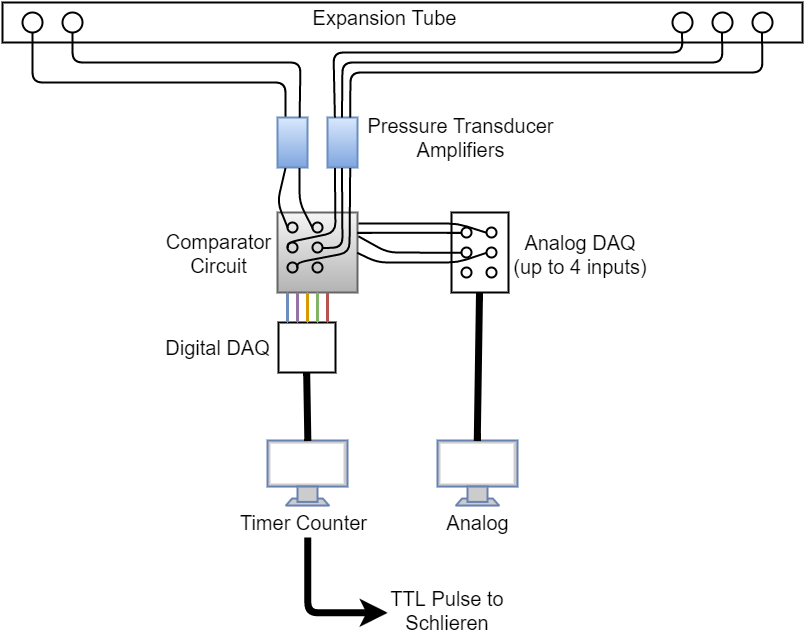

The diagram above was exported from draw.io. Its source (the exported page's mxGraphModel, read from the mxfile embedded in the PNG):
<mxGraphModel dx="1687" dy="875" grid="1" gridSize="10" guides="1" tooltips="1" connect="1" arrows="1" fold="1" page="1" pageScale="1" pageWidth="826" pageHeight="1169" background="#ffffff" math="0" shadow="0">
  <root>
    <mxCell id="0" />
    <mxCell id="1" parent="0" />
    <mxCell id="7a41659d34c96f64-1" value="" style="whiteSpace=wrap;html=1;strokeWidth=2;fillColor=none;" vertex="1" parent="1">
      <mxGeometry x="10" y="10" width="800" height="40" as="geometry" />
    </mxCell>
    <mxCell id="7a41659d34c96f64-2" value="" style="ellipse;whiteSpace=wrap;html=1;strokeWidth=2;fillColor=none;" vertex="1" parent="1">
      <mxGeometry x="30" y="20" width="20" height="20" as="geometry" />
    </mxCell>
    <mxCell id="7a41659d34c96f64-3" value="" style="ellipse;whiteSpace=wrap;html=1;strokeWidth=2;fillColor=none;" vertex="1" parent="1">
      <mxGeometry x="70" y="20" width="20" height="20" as="geometry" />
    </mxCell>
    <mxCell id="7a41659d34c96f64-4" value="" style="ellipse;whiteSpace=wrap;html=1;strokeWidth=2;fillColor=none;" vertex="1" parent="1">
      <mxGeometry x="680" y="20" width="20" height="20" as="geometry" />
    </mxCell>
    <mxCell id="7a41659d34c96f64-5" value="" style="ellipse;whiteSpace=wrap;html=1;strokeWidth=2;fillColor=none;" vertex="1" parent="1">
      <mxGeometry x="720" y="20" width="20" height="20" as="geometry" />
    </mxCell>
    <mxCell id="7a41659d34c96f64-6" value="" style="ellipse;whiteSpace=wrap;html=1;strokeWidth=2;fillColor=none;" vertex="1" parent="1">
      <mxGeometry x="760" y="20" width="20" height="20" as="geometry" />
    </mxCell>
    <mxCell id="7a41659d34c96f64-8" value="" style="endArrow=none;html=1;strokeWidth=2;exitX=0.5;exitY=1;entryX=0.25;entryY=0;" edge="1" parent="1" source="7a41659d34c96f64-2" target="7a41659d34c96f64-9">
      <mxGeometry width="50" height="50" relative="1" as="geometry">
        <mxPoint x="10" y="60" as="sourcePoint" />
        <mxPoint x="40" y="80" as="targetPoint" />
        <Array as="points">
          <mxPoint x="40" y="90" />
          <mxPoint x="293" y="90" />
        </Array>
      </mxGeometry>
    </mxCell>
    <mxCell id="7a41659d34c96f64-9" value="" style="whiteSpace=wrap;html=1;strokeWidth=2;plain-blue" vertex="1" parent="1">
      <mxGeometry x="285" y="125" width="30" height="50" as="geometry" />
    </mxCell>
    <mxCell id="7a41659d34c96f64-10" value="" style="whiteSpace=wrap;html=1;strokeWidth=2;plain-blue" vertex="1" parent="1">
      <mxGeometry x="335" y="125" width="30" height="50" as="geometry" />
    </mxCell>
    <mxCell id="7a41659d34c96f64-11" value="" style="endArrow=none;html=1;strokeWidth=2;exitX=0.5;exitY=1;entryX=0.75;entryY=0;" edge="1" parent="1" source="7a41659d34c96f64-3" target="7a41659d34c96f64-9">
      <mxGeometry width="50" height="50" relative="1" as="geometry">
        <mxPoint x="10" y="60" as="sourcePoint" />
        <mxPoint x="60" y="10" as="targetPoint" />
        <Array as="points">
          <mxPoint x="80" y="70" />
          <mxPoint x="308" y="70" />
        </Array>
      </mxGeometry>
    </mxCell>
    <mxCell id="7a41659d34c96f64-12" value="" style="endArrow=none;html=1;strokeWidth=2;entryX=0.5;entryY=1;exitX=0.25;exitY=0;" edge="1" parent="1" source="7a41659d34c96f64-10" target="7a41659d34c96f64-4">
      <mxGeometry width="50" height="50" relative="1" as="geometry">
        <mxPoint x="10" y="60" as="sourcePoint" />
        <mxPoint x="60" y="10" as="targetPoint" />
        <Array as="points">
          <mxPoint x="341" y="60" />
          <mxPoint x="690" y="60" />
        </Array>
      </mxGeometry>
    </mxCell>
    <mxCell id="7a41659d34c96f64-13" value="" style="endArrow=none;html=1;strokeWidth=2;entryX=0.5;entryY=1;exitX=0.5;exitY=0;" edge="1" parent="1" source="7a41659d34c96f64-10" target="7a41659d34c96f64-5">
      <mxGeometry width="50" height="50" relative="1" as="geometry">
        <mxPoint x="10" y="60" as="sourcePoint" />
        <mxPoint x="60" y="10" as="targetPoint" />
        <Array as="points">
          <mxPoint x="350" y="70" />
          <mxPoint x="730" y="70" />
        </Array>
      </mxGeometry>
    </mxCell>
    <mxCell id="7a41659d34c96f64-14" value="" style="endArrow=none;html=1;strokeWidth=2;entryX=0.5;entryY=1;exitX=0.75;exitY=0;" edge="1" parent="1" source="7a41659d34c96f64-10" target="7a41659d34c96f64-6">
      <mxGeometry width="50" height="50" relative="1" as="geometry">
        <mxPoint x="10" y="60" as="sourcePoint" />
        <mxPoint x="60" y="10" as="targetPoint" />
        <Array as="points">
          <mxPoint x="358" y="80" />
          <mxPoint x="770" y="80" />
        </Array>
      </mxGeometry>
    </mxCell>
    <mxCell id="7a41659d34c96f64-15" value="" style="whiteSpace=wrap;html=1;strokeWidth=2;plain-gray" vertex="1" parent="1">
      <mxGeometry x="285" y="220" width="80" height="80" as="geometry" />
    </mxCell>
    <mxCell id="7a41659d34c96f64-16" value="" style="ellipse;whiteSpace=wrap;html=1;strokeWidth=2;fillColor=none;" vertex="1" parent="1">
      <mxGeometry x="295" y="230" width="10" height="10" as="geometry" />
    </mxCell>
    <mxCell id="7a41659d34c96f64-17" value="" style="ellipse;whiteSpace=wrap;html=1;strokeWidth=2;fillColor=none;" vertex="1" parent="1">
      <mxGeometry x="320" y="230" width="10" height="10" as="geometry" />
    </mxCell>
    <mxCell id="7a41659d34c96f64-18" value="" style="ellipse;whiteSpace=wrap;html=1;strokeWidth=2;fillColor=none;" vertex="1" parent="1">
      <mxGeometry x="295" y="250" width="10" height="10" as="geometry" />
    </mxCell>
    <mxCell id="7a41659d34c96f64-19" value="" style="ellipse;whiteSpace=wrap;html=1;strokeWidth=2;fillColor=none;" vertex="1" parent="1">
      <mxGeometry x="320" y="250" width="10" height="10" as="geometry" />
    </mxCell>
    <mxCell id="7a41659d34c96f64-20" value="" style="ellipse;whiteSpace=wrap;html=1;strokeWidth=2;fillColor=none;" vertex="1" parent="1">
      <mxGeometry x="295" y="270" width="10" height="10" as="geometry" />
    </mxCell>
    <mxCell id="7a41659d34c96f64-21" value="" style="ellipse;whiteSpace=wrap;html=1;strokeWidth=2;fillColor=none;" vertex="1" parent="1">
      <mxGeometry x="320" y="270" width="10" height="10" as="geometry" />
    </mxCell>
    <mxCell id="7a41659d34c96f64-22" value="" style="endArrow=none;html=1;strokeWidth=2;exitX=0.25;exitY=1;entryX=0;entryY=0.5;" edge="1" parent="1" source="7a41659d34c96f64-9" target="7a41659d34c96f64-16">
      <mxGeometry width="50" height="50" relative="1" as="geometry">
        <mxPoint x="255" y="80" as="sourcePoint" />
        <mxPoint x="305" y="30" as="targetPoint" />
        <Array as="points">
          <mxPoint x="285" y="210" />
        </Array>
      </mxGeometry>
    </mxCell>
    <mxCell id="7a41659d34c96f64-23" value="" style="endArrow=none;html=1;strokeWidth=2;exitX=0.75;exitY=1;entryX=0;entryY=0.5;" edge="1" parent="1" source="7a41659d34c96f64-9" target="7a41659d34c96f64-17">
      <mxGeometry width="50" height="50" relative="1" as="geometry">
        <mxPoint x="255" y="80" as="sourcePoint" />
        <mxPoint x="305" y="30" as="targetPoint" />
        <Array as="points">
          <mxPoint x="307" y="210" />
        </Array>
      </mxGeometry>
    </mxCell>
    <mxCell id="7a41659d34c96f64-24" value="" style="endArrow=none;html=1;strokeWidth=2;exitX=0.25;exitY=1;entryX=0;entryY=0.5;" edge="1" parent="1" source="7a41659d34c96f64-10" target="7a41659d34c96f64-18">
      <mxGeometry width="50" height="50" relative="1" as="geometry">
        <mxPoint x="255" y="80" as="sourcePoint" />
        <mxPoint x="305" y="30" as="targetPoint" />
        <Array as="points">
          <mxPoint x="343" y="240" />
          <mxPoint x="295" y="250" />
        </Array>
      </mxGeometry>
    </mxCell>
    <mxCell id="7a41659d34c96f64-25" value="" style="endArrow=none;html=1;strokeWidth=2;entryX=0.5;entryY=1;exitX=1;exitY=0.5;" edge="1" parent="1" source="7a41659d34c96f64-19" target="7a41659d34c96f64-10">
      <mxGeometry width="50" height="50" relative="1" as="geometry">
        <mxPoint x="255" y="80" as="sourcePoint" />
        <mxPoint x="305" y="30" as="targetPoint" />
        <Array as="points">
          <mxPoint x="350" y="255" />
        </Array>
      </mxGeometry>
    </mxCell>
    <mxCell id="7a41659d34c96f64-26" value="" style="endArrow=none;html=1;strokeWidth=2;exitX=0.75;exitY=1;entryX=1;entryY=0.5;" edge="1" parent="1" source="7a41659d34c96f64-10" target="7a41659d34c96f64-20">
      <mxGeometry width="50" height="50" relative="1" as="geometry">
        <mxPoint x="255" y="80" as="sourcePoint" />
        <mxPoint x="305" y="30" as="targetPoint" />
        <Array as="points">
          <mxPoint x="357" y="260" />
          <mxPoint x="305" y="270" />
        </Array>
      </mxGeometry>
    </mxCell>
    <mxCell id="7a41659d34c96f64-27" value="" style="whiteSpace=wrap;html=1;strokeWidth=2;fillColor=none;" vertex="1" parent="1">
      <mxGeometry x="286" y="330" width="57" height="50" as="geometry" />
    </mxCell>
    <mxCell id="7a41659d34c96f64-30" value="" style="line;direction=south;html=1;perimeter=backbonePerimeter;points=[];outlineConnect=0;strokeWidth=2;plain-blue" vertex="1" parent="1">
      <mxGeometry x="290" y="300" width="10" height="30" as="geometry" />
    </mxCell>
    <mxCell id="7a41659d34c96f64-31" value="" style="line;direction=south;html=1;perimeter=backbonePerimeter;points=[];outlineConnect=0;strokeWidth=2;plain-purple" vertex="1" parent="1">
      <mxGeometry x="300" y="300" width="10" height="30" as="geometry" />
    </mxCell>
    <mxCell id="7a41659d34c96f64-32" value="" style="line;direction=south;html=1;perimeter=backbonePerimeter;points=[];outlineConnect=0;strokeWidth=2;plain-orange" vertex="1" parent="1">
      <mxGeometry x="310" y="300" width="10" height="30" as="geometry" />
    </mxCell>
    <mxCell id="7a41659d34c96f64-33" value="" style="line;direction=south;html=1;perimeter=backbonePerimeter;points=[];outlineConnect=0;strokeWidth=2;plain-green" vertex="1" parent="1">
      <mxGeometry x="320" y="300" width="10" height="30" as="geometry" />
    </mxCell>
    <mxCell id="7a41659d34c96f64-34" value="" style="line;direction=south;html=1;perimeter=backbonePerimeter;points=[];outlineConnect=0;strokeWidth=2;plain-red" vertex="1" parent="1">
      <mxGeometry x="330" y="300" width="10" height="30" as="geometry" />
    </mxCell>
    <mxCell id="7a41659d34c96f64-35" value="" style="fontColor=#0066CC;verticalAlign=top;verticalLabelPosition=bottom;labelPosition=center;align=center;html=1;fillColor=#CCCCCC;strokeColor=#6881B3;gradientColor=none;gradientDirection=north;strokeWidth=2;shape=mxgraph.networks.monitor;" vertex="1" parent="1">
      <mxGeometry x="275" y="448" width="80" height="65" as="geometry" />
    </mxCell>
    <mxCell id="7a41659d34c96f64-36" value="" style="fontColor=#0066CC;verticalAlign=top;verticalLabelPosition=bottom;labelPosition=center;align=center;html=1;fillColor=#CCCCCC;strokeColor=#6881B3;gradientColor=none;gradientDirection=north;strokeWidth=2;shape=mxgraph.networks.monitor;" vertex="1" parent="1">
      <mxGeometry x="445" y="448" width="80" height="65" as="geometry" />
    </mxCell>
    <mxCell id="7a41659d34c96f64-38" value="" style="whiteSpace=wrap;html=1;strokeWidth=2;fillColor=none;" vertex="1" parent="1">
      <mxGeometry x="459" y="220" width="57" height="80" as="geometry" />
    </mxCell>
    <mxCell id="7a41659d34c96f64-39" value="" style="ellipse;whiteSpace=wrap;html=1;strokeWidth=2;fillColor=none;" vertex="1" parent="1">
      <mxGeometry x="469" y="235" width="10" height="10" as="geometry" />
    </mxCell>
    <mxCell id="7a41659d34c96f64-40" value="" style="ellipse;whiteSpace=wrap;html=1;strokeWidth=2;fillColor=none;" vertex="1" parent="1">
      <mxGeometry x="494" y="235" width="10" height="10" as="geometry" />
    </mxCell>
    <mxCell id="7a41659d34c96f64-41" value="" style="ellipse;whiteSpace=wrap;html=1;strokeWidth=2;fillColor=none;" vertex="1" parent="1">
      <mxGeometry x="469" y="255" width="10" height="10" as="geometry" />
    </mxCell>
    <mxCell id="7a41659d34c96f64-42" value="" style="ellipse;whiteSpace=wrap;html=1;strokeWidth=2;fillColor=none;" vertex="1" parent="1">
      <mxGeometry x="494" y="255" width="10" height="10" as="geometry" />
    </mxCell>
    <mxCell id="7a41659d34c96f64-43" value="" style="ellipse;whiteSpace=wrap;html=1;strokeWidth=2;fillColor=none;" vertex="1" parent="1">
      <mxGeometry x="469" y="275" width="10" height="10" as="geometry" />
    </mxCell>
    <mxCell id="7a41659d34c96f64-44" value="" style="ellipse;whiteSpace=wrap;html=1;strokeWidth=2;fillColor=none;" vertex="1" parent="1">
      <mxGeometry x="494" y="275" width="10" height="10" as="geometry" />
    </mxCell>
    <mxCell id="7a41659d34c96f64-45" value="" style="endArrow=none;html=1;strokeWidth=2;exitX=1.008;exitY=0.135;exitPerimeter=0;entryX=0;entryY=0.5;" edge="1" parent="1" source="7a41659d34c96f64-15" target="7a41659d34c96f64-40">
      <mxGeometry width="50" height="50" relative="1" as="geometry">
        <mxPoint x="155" y="200" as="sourcePoint" />
        <mxPoint x="205" y="150" as="targetPoint" />
        <Array as="points">
          <mxPoint x="415" y="231" />
          <mxPoint x="465" y="231" />
        </Array>
      </mxGeometry>
    </mxCell>
    <mxCell id="7a41659d34c96f64-46" value="" style="endArrow=none;html=1;strokeWidth=2;exitX=1.011;exitY=0.301;exitPerimeter=0;entryX=0;entryY=0.5;" edge="1" parent="1" source="7a41659d34c96f64-15" target="7a41659d34c96f64-41">
      <mxGeometry width="50" height="50" relative="1" as="geometry">
        <mxPoint x="155" y="200" as="sourcePoint" />
        <mxPoint x="205" y="150" as="targetPoint" />
        <Array as="points">
          <mxPoint x="395" y="260" />
        </Array>
      </mxGeometry>
    </mxCell>
    <mxCell id="7a41659d34c96f64-47" value="" style="endArrow=none;html=1;strokeWidth=2;exitX=1;exitY=0.5;entryX=0;entryY=0.5;" edge="1" parent="1" source="7a41659d34c96f64-15" target="7a41659d34c96f64-42">
      <mxGeometry width="50" height="50" relative="1" as="geometry">
        <mxPoint x="155" y="200" as="sourcePoint" />
        <mxPoint x="205" y="150" as="targetPoint" />
        <Array as="points">
          <mxPoint x="385" y="270" />
          <mxPoint x="465" y="270" />
        </Array>
      </mxGeometry>
    </mxCell>
    <mxCell id="7a41659d34c96f64-48" value="" style="endArrow=none;html=1;strokeWidth=2;exitX=1;exitY=0.25;entryX=0;entryY=0.5;" edge="1" parent="1" source="7a41659d34c96f64-15" target="7a41659d34c96f64-39">
      <mxGeometry width="50" height="50" relative="1" as="geometry">
        <mxPoint x="155" y="200" as="sourcePoint" />
        <mxPoint x="205" y="150" as="targetPoint" />
      </mxGeometry>
    </mxCell>
    <mxCell id="4e9a88d88a858718-1" value="" style="endArrow=none;html=1;strokeWidth=7;exitX=0.5;exitY=1;entryX=0.5;entryY=0;entryPerimeter=0;" edge="1" parent="1" source="7a41659d34c96f64-27" target="7a41659d34c96f64-35">
      <mxGeometry width="50" height="50" relative="1" as="geometry">
        <mxPoint x="135" y="70" as="sourcePoint" />
        <mxPoint x="185" y="20" as="targetPoint" />
      </mxGeometry>
    </mxCell>
    <mxCell id="4e9a88d88a858718-2" value="" style="endArrow=none;html=1;strokeWidth=7;exitX=0.5;exitY=1;entryX=0.5;entryY=0;entryPerimeter=0;" edge="1" parent="1" target="7a41659d34c96f64-36">
      <mxGeometry x="487" y="300" width="50" height="50" as="geometry">
        <mxPoint x="487" y="300" as="sourcePoint" />
        <mxPoint x="487" y="368" as="targetPoint" />
      </mxGeometry>
    </mxCell>
    <mxCell id="4e9a88d88a858718-3" value="&lt;div&gt;&lt;font style=&quot;font-size: 20px&quot;&gt;Pressure Transducer&lt;/font&gt;&lt;/div&gt;&lt;font style=&quot;font-size: 20px&quot;&gt;Amplifiers&lt;/font&gt;" style="text;html=1;strokeColor=none;fillColor=none;align=center;verticalAlign=middle;whiteSpace=wrap;overflow=hidden;" vertex="1" parent="1">
      <mxGeometry x="365" y="115" width="205" height="60" as="geometry" />
    </mxCell>
    <mxCell id="4e9a88d88a858718-5" value="&lt;span style=&quot;font-size: 20px ; line-height: 24px&quot;&gt;Comparator&lt;/span&gt;&lt;div&gt;&lt;span style=&quot;font-size: 20px ; line-height: 24px&quot;&gt;Circuit&lt;/span&gt;&lt;/div&gt;" style="text;html=1;strokeColor=none;fillColor=none;align=center;verticalAlign=middle;whiteSpace=wrap;overflow=hidden;" vertex="1" parent="1">
      <mxGeometry x="155" y="233" width="140" height="55" as="geometry" />
    </mxCell>
    <mxCell id="4e9a88d88a858718-6" value="&lt;font style=&quot;font-size: 20px&quot;&gt;Analog DAQ&lt;/font&gt;&lt;div&gt;&lt;font style=&quot;font-size: 20px&quot;&gt;(up to 4 inputs)&lt;/font&gt;&lt;/div&gt;" style="text;html=1;strokeColor=none;fillColor=none;align=center;verticalAlign=middle;whiteSpace=wrap;overflow=hidden;" vertex="1" parent="1">
      <mxGeometry x="510" y="235" width="155" height="54" as="geometry" />
    </mxCell>
    <mxCell id="4e9a88d88a858718-7" value="&lt;font style=&quot;font-size: 20px&quot;&gt;Digital DAQ&lt;/font&gt;" style="text;html=1;strokeColor=none;fillColor=none;align=center;verticalAlign=middle;whiteSpace=wrap;overflow=hidden;" vertex="1" parent="1">
      <mxGeometry x="155" y="340" width="140" height="30" as="geometry" />
    </mxCell>
    <mxCell id="4e9a88d88a858718-8" value="&lt;font style=&quot;font-size: 20px&quot;&gt;Timer Counter&lt;/font&gt;" style="text;html=1;strokeColor=none;fillColor=none;align=center;verticalAlign=middle;whiteSpace=wrap;overflow=hidden;" vertex="1" parent="1">
      <mxGeometry x="240" y="515" width="140" height="30" as="geometry" />
    </mxCell>
    <mxCell id="4e9a88d88a858718-9" value="&lt;font style=&quot;font-size: 20px&quot;&gt;Analog&lt;/font&gt;" style="text;html=1;strokeColor=none;fillColor=none;align=center;verticalAlign=middle;whiteSpace=wrap;overflow=hidden;" vertex="1" parent="1">
      <mxGeometry x="415" y="515" width="140" height="30" as="geometry" />
    </mxCell>
    <mxCell id="4e9a88d88a858718-11" value="" style="edgeStyle=segmentEdgeStyle;endArrow=classic;html=1;strokeWidth=7;" edge="1" parent="1">
      <mxGeometry width="50" height="50" relative="1" as="geometry">
        <mxPoint x="315" y="545" as="sourcePoint" />
        <mxPoint x="395" y="620" as="targetPoint" />
        <Array as="points">
          <mxPoint x="315" y="620" />
          <mxPoint x="385" y="620" />
        </Array>
      </mxGeometry>
    </mxCell>
    <mxCell id="4e9a88d88a858718-12" value="&lt;font style=&quot;font-size: 20px&quot;&gt;TTL Pulse to Schlieren&lt;/font&gt;" style="text;html=1;strokeColor=none;fillColor=none;align=center;verticalAlign=middle;whiteSpace=wrap;overflow=hidden;" vertex="1" parent="1">
      <mxGeometry x="385" y="585" width="140" height="65" as="geometry" />
    </mxCell>
    <mxCell id="7342a1a8de71e9eb-2" value="&lt;font style=&quot;font-size: 20px&quot;&gt;Expansion Tube&lt;/font&gt;" style="text;html=1;strokeColor=none;fillColor=none;align=center;verticalAlign=middle;whiteSpace=wrap;overflow=hidden;" vertex="1" parent="1">
      <mxGeometry x="308" y="10" width="166" height="30" as="geometry" />
    </mxCell>
  </root>
</mxGraphModel>